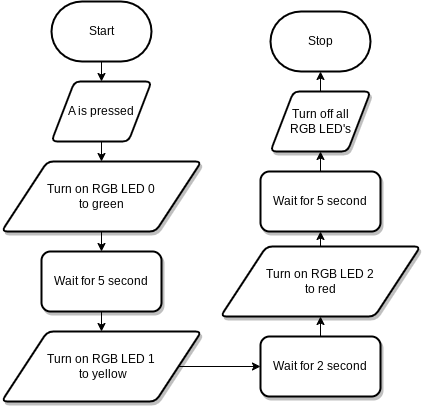

The diagram above was exported from draw.io. Its source (the exported page's mxGraphModel, read from the mxfile embedded in the PNG):
<mxGraphModel dx="905" dy="588" grid="1" gridSize="10" guides="1" tooltips="1" connect="1" arrows="1" fold="1" page="1" pageScale="1" pageWidth="850" pageHeight="1100" math="0" shadow="0">
  <root>
    <mxCell id="0" />
    <mxCell id="1" parent="0" />
    <mxCell id="22" style="edgeStyle=none;html=1;exitX=0.5;exitY=1;exitDx=0;exitDy=0;exitPerimeter=0;entryX=0.5;entryY=0;entryDx=0;entryDy=0;" edge="1" parent="1" source="2" target="6">
      <mxGeometry relative="1" as="geometry" />
    </mxCell>
    <mxCell id="2" value="Start" style="strokeWidth=2;html=1;shape=mxgraph.flowchart.terminator;whiteSpace=wrap;" parent="1" vertex="1">
      <mxGeometry x="371" y="90" width="100" height="60" as="geometry" />
    </mxCell>
    <mxCell id="3" value="Stop" style="strokeWidth=2;html=1;shape=mxgraph.flowchart.terminator;whiteSpace=wrap;" parent="1" vertex="1">
      <mxGeometry x="590" y="100" width="100" height="60" as="geometry" />
    </mxCell>
    <mxCell id="23" style="edgeStyle=none;html=1;exitX=0.5;exitY=1;exitDx=0;exitDy=0;entryX=0.5;entryY=0;entryDx=0;entryDy=0;" edge="1" parent="1" source="6" target="17">
      <mxGeometry relative="1" as="geometry" />
    </mxCell>
    <mxCell id="6" value="A is pressed" style="shape=parallelogram;html=1;strokeWidth=2;perimeter=parallelogramPerimeter;whiteSpace=wrap;rounded=1;arcSize=12;size=0.23;" vertex="1" parent="1">
      <mxGeometry x="371" y="170" width="100" height="60" as="geometry" />
    </mxCell>
    <mxCell id="25" style="edgeStyle=none;html=1;exitX=0.5;exitY=1;exitDx=0;exitDy=0;entryX=0.5;entryY=0;entryDx=0;entryDy=0;" edge="1" parent="1" source="7" target="18">
      <mxGeometry relative="1" as="geometry" />
    </mxCell>
    <mxCell id="7" value="Wait for 5 second" style="rounded=1;whiteSpace=wrap;html=1;shadow=1;strokeWidth=2;" vertex="1" parent="1">
      <mxGeometry x="361" y="340" width="120" height="60" as="geometry" />
    </mxCell>
    <mxCell id="24" style="edgeStyle=none;html=1;exitX=0.5;exitY=1;exitDx=0;exitDy=0;entryX=0.5;entryY=0;entryDx=0;entryDy=0;" edge="1" parent="1" source="17" target="7">
      <mxGeometry relative="1" as="geometry" />
    </mxCell>
    <mxCell id="17" value="Turn on RGB LED 0 &lt;br&gt;to green" style="shape=parallelogram;html=1;strokeWidth=2;perimeter=parallelogramPerimeter;whiteSpace=wrap;rounded=1;arcSize=12;size=0.23;shadow=1;" vertex="1" parent="1">
      <mxGeometry x="321" y="250" width="200" height="70" as="geometry" />
    </mxCell>
    <mxCell id="26" style="edgeStyle=none;html=1;exitX=1;exitY=0.5;exitDx=0;exitDy=0;entryX=0;entryY=0.5;entryDx=0;entryDy=0;" edge="1" parent="1" source="18" target="21">
      <mxGeometry relative="1" as="geometry" />
    </mxCell>
    <mxCell id="18" value="Turn on RGB LED 1&lt;br&gt;&amp;nbsp;to yellow" style="shape=parallelogram;html=1;strokeWidth=2;perimeter=parallelogramPerimeter;whiteSpace=wrap;rounded=1;arcSize=12;size=0.23;shadow=1;" vertex="1" parent="1">
      <mxGeometry x="321" y="420" width="200" height="70" as="geometry" />
    </mxCell>
    <mxCell id="28" style="edgeStyle=none;html=1;exitX=0.5;exitY=0;exitDx=0;exitDy=0;entryX=0.5;entryY=1;entryDx=0;entryDy=0;" edge="1" parent="1" source="19" target="31">
      <mxGeometry relative="1" as="geometry">
        <mxPoint x="640" y="315" as="targetPoint" />
      </mxGeometry>
    </mxCell>
    <mxCell id="19" value="Turn on RGB LED 2 &lt;br&gt;to red" style="shape=parallelogram;html=1;strokeWidth=2;perimeter=parallelogramPerimeter;whiteSpace=wrap;rounded=1;arcSize=12;size=0.23;shadow=1;" vertex="1" parent="1">
      <mxGeometry x="540" y="335" width="200" height="70" as="geometry" />
    </mxCell>
    <mxCell id="27" style="edgeStyle=none;html=1;exitX=0.5;exitY=0;exitDx=0;exitDy=0;entryX=0.5;entryY=1;entryDx=0;entryDy=0;" edge="1" parent="1" source="21" target="19">
      <mxGeometry relative="1" as="geometry" />
    </mxCell>
    <mxCell id="21" value="Wait for 2 second" style="rounded=1;whiteSpace=wrap;html=1;shadow=1;strokeWidth=2;" vertex="1" parent="1">
      <mxGeometry x="580" y="425" width="120" height="60" as="geometry" />
    </mxCell>
    <mxCell id="36" style="edgeStyle=none;html=1;exitX=0.5;exitY=0;exitDx=0;exitDy=0;entryX=0.5;entryY=1;entryDx=0;entryDy=0;entryPerimeter=0;" edge="1" parent="1" source="30" target="3">
      <mxGeometry relative="1" as="geometry" />
    </mxCell>
    <mxCell id="30" value="Turn off all&lt;br&gt;RGB LED's" style="shape=parallelogram;html=1;strokeWidth=2;perimeter=parallelogramPerimeter;whiteSpace=wrap;rounded=1;arcSize=12;size=0.23;shadow=1;" vertex="1" parent="1">
      <mxGeometry x="590" y="180" width="100" height="60" as="geometry" />
    </mxCell>
    <mxCell id="35" style="edgeStyle=none;html=1;exitX=0.5;exitY=0;exitDx=0;exitDy=0;entryX=0.5;entryY=1;entryDx=0;entryDy=0;" edge="1" parent="1" source="31" target="30">
      <mxGeometry relative="1" as="geometry" />
    </mxCell>
    <mxCell id="31" value="Wait for 5 second" style="rounded=1;whiteSpace=wrap;html=1;shadow=1;strokeWidth=2;" vertex="1" parent="1">
      <mxGeometry x="580" y="260" width="120" height="60" as="geometry" />
    </mxCell>
  </root>
</mxGraphModel>